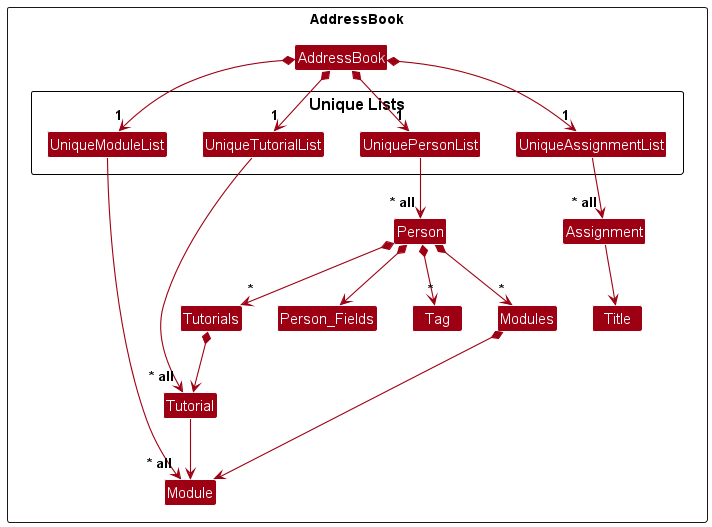

The diagram above was rendered by PlantUML. Its source (embedded in the PNG):
@startuml
!include style.puml
skinparam arrowThickness 1.1
skinparam arrowColor MODEL_COLOR
skinparam classBackgroundColor MODEL_COLOR

Package AddressBook as ModelPackage <<Rectangle>> {
Class AddressBook

package "Unique Lists" {
    Class UniqueModuleList
    Class UniqueTutorialList
    Class UniquePersonList
    Class UniqueAssignmentList
}

Class Person
Class Person_Fields
Class Tag
Class Modules
Class Tutorials

Class Module

Class Tutorial

Class Assignment
Class Title

AddressBook *--> "1" UniquePersonList
UniquePersonList --> "~* all" Person
Person *--> Person_Fields
Person *--> "*" Tag
Person *--> "*" Modules
Modules *--> Module
Person *--> "*" Tutorials
Tutorials *--> Tutorial

AddressBook *--> "1" UniqueModuleList
UniqueModuleList --> "~* all" Module

AddressBook *--> "1" UniqueTutorialList
UniqueTutorialList --> "~* all" Tutorial
Tutorial --> Module

AddressBook *--> "1" UniqueAssignmentList
UniqueAssignmentList --> "~* all" Assignment
Assignment --> Title

@enduml